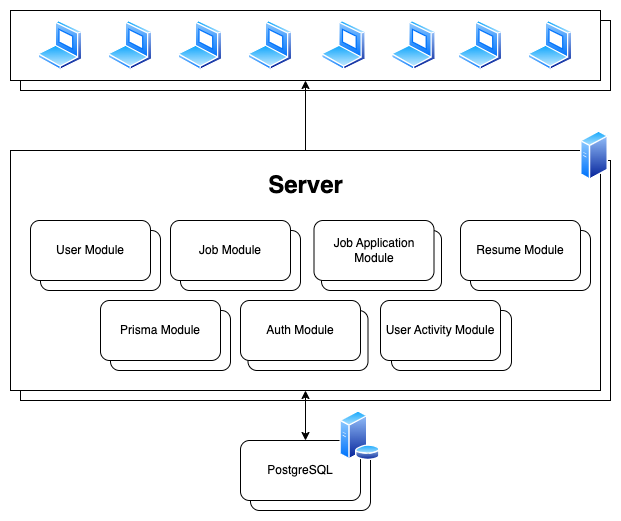

The diagram above was exported from draw.io. Its source (the exported page's mxGraphModel, read from the mxfile embedded in the PNG):
<mxGraphModel dx="1002" dy="1876" grid="1" gridSize="10" guides="1" tooltips="1" connect="1" arrows="1" fold="1" page="1" pageScale="1" pageWidth="827" pageHeight="1169" math="0" shadow="0">
  <root>
    <mxCell id="0" />
    <mxCell id="1" parent="0" />
    <mxCell id="KW4L6DDGJd8cQO-Oj2U_-35" value="" style="rounded=0;whiteSpace=wrap;html=1;" vertex="1" parent="1">
      <mxGeometry x="120" width="590" height="70" as="geometry" />
    </mxCell>
    <mxCell id="KW4L6DDGJd8cQO-Oj2U_-34" value="" style="rounded=0;whiteSpace=wrap;html=1;" vertex="1" parent="1">
      <mxGeometry x="120" y="140" width="590" height="240" as="geometry" />
    </mxCell>
    <mxCell id="KW4L6DDGJd8cQO-Oj2U_-2" value="" style="rounded=0;whiteSpace=wrap;html=1;" vertex="1" parent="1">
      <mxGeometry x="110" y="130" width="590" height="240" as="geometry" />
    </mxCell>
    <mxCell id="KW4L6DDGJd8cQO-Oj2U_-18" value="" style="rounded=1;whiteSpace=wrap;html=1;" vertex="1" parent="1">
      <mxGeometry x="491" y="290" width="120" height="60" as="geometry" />
    </mxCell>
    <mxCell id="KW4L6DDGJd8cQO-Oj2U_-17" value="" style="rounded=1;whiteSpace=wrap;html=1;" vertex="1" parent="1">
      <mxGeometry x="347.5" y="290" width="120" height="60" as="geometry" />
    </mxCell>
    <mxCell id="KW4L6DDGJd8cQO-Oj2U_-16" value="" style="rounded=1;whiteSpace=wrap;html=1;" vertex="1" parent="1">
      <mxGeometry x="210" y="290" width="120" height="60" as="geometry" />
    </mxCell>
    <mxCell id="KW4L6DDGJd8cQO-Oj2U_-15" value="" style="rounded=1;whiteSpace=wrap;html=1;" vertex="1" parent="1">
      <mxGeometry x="570" y="210" width="120" height="60" as="geometry" />
    </mxCell>
    <mxCell id="KW4L6DDGJd8cQO-Oj2U_-14" value="" style="rounded=1;whiteSpace=wrap;html=1;" vertex="1" parent="1">
      <mxGeometry x="421" y="210" width="120" height="60" as="geometry" />
    </mxCell>
    <mxCell id="KW4L6DDGJd8cQO-Oj2U_-12" value="" style="rounded=1;whiteSpace=wrap;html=1;" vertex="1" parent="1">
      <mxGeometry x="140" y="210" width="120" height="60" as="geometry" />
    </mxCell>
    <mxCell id="KW4L6DDGJd8cQO-Oj2U_-13" value="" style="rounded=1;whiteSpace=wrap;html=1;" vertex="1" parent="1">
      <mxGeometry x="280" y="210" width="120" height="60" as="geometry" />
    </mxCell>
    <mxCell id="KW4L6DDGJd8cQO-Oj2U_-1" value="User Module" style="rounded=1;whiteSpace=wrap;html=1;" vertex="1" parent="1">
      <mxGeometry x="130" y="200" width="120" height="60" as="geometry" />
    </mxCell>
    <mxCell id="KW4L6DDGJd8cQO-Oj2U_-3" value="Job Module" style="rounded=1;whiteSpace=wrap;html=1;" vertex="1" parent="1">
      <mxGeometry x="270" y="200" width="120" height="60" as="geometry" />
    </mxCell>
    <mxCell id="KW4L6DDGJd8cQO-Oj2U_-4" value="Job Application Module" style="rounded=1;whiteSpace=wrap;html=1;" vertex="1" parent="1">
      <mxGeometry x="413.5" y="200" width="120" height="60" as="geometry" />
    </mxCell>
    <mxCell id="KW4L6DDGJd8cQO-Oj2U_-5" value="Prisma Module" style="rounded=1;whiteSpace=wrap;html=1;" vertex="1" parent="1">
      <mxGeometry x="200" y="280" width="120" height="60" as="geometry" />
    </mxCell>
    <mxCell id="KW4L6DDGJd8cQO-Oj2U_-6" value="Auth Module" style="rounded=1;whiteSpace=wrap;html=1;" vertex="1" parent="1">
      <mxGeometry x="340" y="280" width="120" height="60" as="geometry" />
    </mxCell>
    <mxCell id="KW4L6DDGJd8cQO-Oj2U_-7" value="User Activity Module" style="rounded=1;whiteSpace=wrap;html=1;" vertex="1" parent="1">
      <mxGeometry x="480" y="280" width="120" height="60" as="geometry" />
    </mxCell>
    <mxCell id="KW4L6DDGJd8cQO-Oj2U_-8" value="Resume Module" style="rounded=1;whiteSpace=wrap;html=1;" vertex="1" parent="1">
      <mxGeometry x="560" y="200" width="120" height="60" as="geometry" />
    </mxCell>
    <mxCell id="KW4L6DDGJd8cQO-Oj2U_-9" value="" style="rounded=0;whiteSpace=wrap;html=1;" vertex="1" parent="1">
      <mxGeometry x="110" y="-10" width="590" height="70" as="geometry" />
    </mxCell>
    <mxCell id="KW4L6DDGJd8cQO-Oj2U_-10" value="" style="endArrow=classic;html=1;rounded=0;entryX=0.5;entryY=1;entryDx=0;entryDy=0;exitX=0.5;exitY=0;exitDx=0;exitDy=0;" edge="1" parent="1" source="KW4L6DDGJd8cQO-Oj2U_-2" target="KW4L6DDGJd8cQO-Oj2U_-9">
      <mxGeometry width="50" height="50" relative="1" as="geometry">
        <mxPoint x="370" y="250" as="sourcePoint" />
        <mxPoint x="420" y="200" as="targetPoint" />
      </mxGeometry>
    </mxCell>
    <mxCell id="KW4L6DDGJd8cQO-Oj2U_-11" value="&lt;b&gt;&lt;font style=&quot;font-size: 24px;&quot;&gt;Server&lt;/font&gt;&lt;/b&gt;" style="text;html=1;strokeColor=none;fillColor=none;align=center;verticalAlign=middle;whiteSpace=wrap;rounded=0;" vertex="1" parent="1">
      <mxGeometry x="342.5" y="150" width="125" height="30" as="geometry" />
    </mxCell>
    <mxCell id="KW4L6DDGJd8cQO-Oj2U_-19" value="" style="image;aspect=fixed;perimeter=ellipsePerimeter;html=1;align=center;shadow=0;dashed=0;spacingTop=3;image=img/lib/active_directory/laptop_client.svg;" vertex="1" parent="1">
      <mxGeometry x="137.5" width="45" height="50" as="geometry" />
    </mxCell>
    <mxCell id="KW4L6DDGJd8cQO-Oj2U_-20" value="" style="image;aspect=fixed;perimeter=ellipsePerimeter;html=1;align=center;shadow=0;dashed=0;spacingTop=3;image=img/lib/active_directory/laptop_client.svg;" vertex="1" parent="1">
      <mxGeometry x="207.5" width="45" height="50" as="geometry" />
    </mxCell>
    <mxCell id="KW4L6DDGJd8cQO-Oj2U_-21" value="" style="image;aspect=fixed;perimeter=ellipsePerimeter;html=1;align=center;shadow=0;dashed=0;spacingTop=3;image=img/lib/active_directory/laptop_client.svg;" vertex="1" parent="1">
      <mxGeometry x="277.5" width="45" height="50" as="geometry" />
    </mxCell>
    <mxCell id="KW4L6DDGJd8cQO-Oj2U_-22" value="" style="image;aspect=fixed;perimeter=ellipsePerimeter;html=1;align=center;shadow=0;dashed=0;spacingTop=3;image=img/lib/active_directory/laptop_client.svg;" vertex="1" parent="1">
      <mxGeometry x="347.5" width="45" height="50" as="geometry" />
    </mxCell>
    <mxCell id="KW4L6DDGJd8cQO-Oj2U_-23" value="" style="image;aspect=fixed;perimeter=ellipsePerimeter;html=1;align=center;shadow=0;dashed=0;spacingTop=3;image=img/lib/active_directory/laptop_client.svg;" vertex="1" parent="1">
      <mxGeometry x="421" width="45" height="50" as="geometry" />
    </mxCell>
    <mxCell id="KW4L6DDGJd8cQO-Oj2U_-24" value="" style="image;aspect=fixed;perimeter=ellipsePerimeter;html=1;align=center;shadow=0;dashed=0;spacingTop=3;image=img/lib/active_directory/laptop_client.svg;" vertex="1" parent="1">
      <mxGeometry x="491" width="45" height="50" as="geometry" />
    </mxCell>
    <mxCell id="KW4L6DDGJd8cQO-Oj2U_-25" value="" style="image;aspect=fixed;perimeter=ellipsePerimeter;html=1;align=center;shadow=0;dashed=0;spacingTop=3;image=img/lib/active_directory/laptop_client.svg;" vertex="1" parent="1">
      <mxGeometry x="557.5" width="45" height="50" as="geometry" />
    </mxCell>
    <mxCell id="KW4L6DDGJd8cQO-Oj2U_-26" value="" style="image;aspect=fixed;perimeter=ellipsePerimeter;html=1;align=center;shadow=0;dashed=0;spacingTop=3;image=img/lib/active_directory/laptop_client.svg;" vertex="1" parent="1">
      <mxGeometry x="627.5" width="45" height="50" as="geometry" />
    </mxCell>
    <mxCell id="KW4L6DDGJd8cQO-Oj2U_-28" value="" style="image;aspect=fixed;perimeter=ellipsePerimeter;html=1;align=center;shadow=0;dashed=0;spacingTop=3;image=img/lib/active_directory/generic_server.svg;" vertex="1" parent="1">
      <mxGeometry x="680" y="110" width="28.000000000000004" height="50" as="geometry" />
    </mxCell>
    <mxCell id="KW4L6DDGJd8cQO-Oj2U_-29" value="" style="endArrow=classic;startArrow=classic;html=1;rounded=0;entryX=0.5;entryY=1;entryDx=0;entryDy=0;" edge="1" parent="1" target="KW4L6DDGJd8cQO-Oj2U_-2">
      <mxGeometry width="50" height="50" relative="1" as="geometry">
        <mxPoint x="405" y="420" as="sourcePoint" />
        <mxPoint x="414" y="400" as="targetPoint" />
      </mxGeometry>
    </mxCell>
    <mxCell id="KW4L6DDGJd8cQO-Oj2U_-30" value="" style="rounded=1;whiteSpace=wrap;html=1;" vertex="1" parent="1">
      <mxGeometry x="350" y="430" width="120" height="60" as="geometry" />
    </mxCell>
    <mxCell id="KW4L6DDGJd8cQO-Oj2U_-31" value="PostgreSQL" style="rounded=1;whiteSpace=wrap;html=1;" vertex="1" parent="1">
      <mxGeometry x="340" y="420" width="120" height="60" as="geometry" />
    </mxCell>
    <mxCell id="KW4L6DDGJd8cQO-Oj2U_-32" value="" style="image;aspect=fixed;perimeter=ellipsePerimeter;html=1;align=center;shadow=0;dashed=0;spacingTop=3;image=img/lib/active_directory/database_server.svg;" vertex="1" parent="1">
      <mxGeometry x="439" y="390" width="41" height="50" as="geometry" />
    </mxCell>
  </root>
</mxGraphModel>